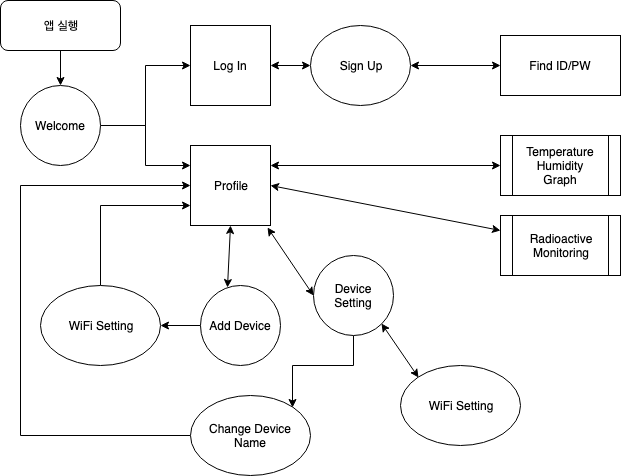

The diagram above was exported from draw.io. Its source (the exported page's mxGraphModel, read from the mxfile embedded in the PNG):
<mxGraphModel dx="758" dy="427" grid="1" gridSize="10" guides="1" tooltips="1" connect="1" arrows="1" fold="1" page="1" pageScale="1" pageWidth="827" pageHeight="1169" math="0" shadow="0">
  <root>
    <mxCell id="0" />
    <mxCell id="1" parent="0" />
    <mxCell id="nIzFltcJMxcaAYo9O3tx-4" style="edgeStyle=orthogonalEdgeStyle;rounded=0;orthogonalLoop=1;jettySize=auto;html=1;entryX=0;entryY=0.25;entryDx=0;entryDy=0;" edge="1" parent="1" source="nIzFltcJMxcaAYo9O3tx-1" target="nIzFltcJMxcaAYo9O3tx-3">
      <mxGeometry relative="1" as="geometry" />
    </mxCell>
    <mxCell id="nIzFltcJMxcaAYo9O3tx-5" style="edgeStyle=orthogonalEdgeStyle;rounded=0;orthogonalLoop=1;jettySize=auto;html=1;exitX=1;exitY=0.5;exitDx=0;exitDy=0;entryX=0;entryY=0.5;entryDx=0;entryDy=0;" edge="1" parent="1" source="nIzFltcJMxcaAYo9O3tx-1" target="nIzFltcJMxcaAYo9O3tx-2">
      <mxGeometry relative="1" as="geometry" />
    </mxCell>
    <mxCell id="nIzFltcJMxcaAYo9O3tx-1" value="Welcome" style="ellipse;whiteSpace=wrap;html=1;aspect=fixed;" vertex="1" parent="1">
      <mxGeometry x="80" y="120" width="80" height="80" as="geometry" />
    </mxCell>
    <mxCell id="nIzFltcJMxcaAYo9O3tx-2" value="Log In" style="whiteSpace=wrap;html=1;aspect=fixed;" vertex="1" parent="1">
      <mxGeometry x="250" y="60" width="80" height="80" as="geometry" />
    </mxCell>
    <mxCell id="nIzFltcJMxcaAYo9O3tx-3" value="Profile" style="whiteSpace=wrap;html=1;aspect=fixed;" vertex="1" parent="1">
      <mxGeometry x="250" y="180" width="80" height="80" as="geometry" />
    </mxCell>
    <mxCell id="nIzFltcJMxcaAYo9O3tx-6" value="Sign Up" style="ellipse;whiteSpace=wrap;html=1;" vertex="1" parent="1">
      <mxGeometry x="370" y="60" width="100" height="80" as="geometry" />
    </mxCell>
    <mxCell id="nIzFltcJMxcaAYo9O3tx-7" value="" style="endArrow=classic;startArrow=classic;html=1;entryX=0;entryY=0.5;entryDx=0;entryDy=0;exitX=1;exitY=0.5;exitDx=0;exitDy=0;" edge="1" parent="1" source="nIzFltcJMxcaAYo9O3tx-2" target="nIzFltcJMxcaAYo9O3tx-6">
      <mxGeometry width="50" height="50" relative="1" as="geometry">
        <mxPoint x="80" y="330" as="sourcePoint" />
        <mxPoint x="130" y="280" as="targetPoint" />
      </mxGeometry>
    </mxCell>
    <mxCell id="nIzFltcJMxcaAYo9O3tx-21" style="edgeStyle=orthogonalEdgeStyle;rounded=0;orthogonalLoop=1;jettySize=auto;html=1;exitX=0;exitY=0.5;exitDx=0;exitDy=0;entryX=1;entryY=0.5;entryDx=0;entryDy=0;" edge="1" parent="1" source="nIzFltcJMxcaAYo9O3tx-9" target="nIzFltcJMxcaAYo9O3tx-20">
      <mxGeometry relative="1" as="geometry" />
    </mxCell>
    <mxCell id="nIzFltcJMxcaAYo9O3tx-9" value="Add Device" style="ellipse;whiteSpace=wrap;html=1;aspect=fixed;" vertex="1" parent="1">
      <mxGeometry x="260" y="320" width="80" height="80" as="geometry" />
    </mxCell>
    <mxCell id="nIzFltcJMxcaAYo9O3tx-27" style="edgeStyle=orthogonalEdgeStyle;rounded=0;orthogonalLoop=1;jettySize=auto;html=1;exitX=0.5;exitY=1;exitDx=0;exitDy=0;entryX=1;entryY=0;entryDx=0;entryDy=0;" edge="1" parent="1" source="nIzFltcJMxcaAYo9O3tx-10" target="nIzFltcJMxcaAYo9O3tx-26">
      <mxGeometry relative="1" as="geometry" />
    </mxCell>
    <mxCell id="nIzFltcJMxcaAYo9O3tx-10" value="Device Setting" style="ellipse;whiteSpace=wrap;html=1;aspect=fixed;" vertex="1" parent="1">
      <mxGeometry x="373" y="290" width="80" height="80" as="geometry" />
    </mxCell>
    <mxCell id="nIzFltcJMxcaAYo9O3tx-14" value="" style="endArrow=classic;startArrow=classic;html=1;entryX=0.5;entryY=1;entryDx=0;entryDy=0;exitX=0.338;exitY=0.025;exitDx=0;exitDy=0;exitPerimeter=0;" edge="1" parent="1" source="nIzFltcJMxcaAYo9O3tx-9" target="nIzFltcJMxcaAYo9O3tx-3">
      <mxGeometry width="50" height="50" relative="1" as="geometry">
        <mxPoint x="80" y="470" as="sourcePoint" />
        <mxPoint x="130" y="420" as="targetPoint" />
      </mxGeometry>
    </mxCell>
    <mxCell id="nIzFltcJMxcaAYo9O3tx-15" value="" style="endArrow=classic;startArrow=classic;html=1;entryX=0;entryY=0.5;entryDx=0;entryDy=0;exitX=0.963;exitY=1.025;exitDx=0;exitDy=0;exitPerimeter=0;" edge="1" parent="1" source="nIzFltcJMxcaAYo9O3tx-3" target="nIzFltcJMxcaAYo9O3tx-10">
      <mxGeometry width="50" height="50" relative="1" as="geometry">
        <mxPoint x="80" y="470" as="sourcePoint" />
        <mxPoint x="130" y="420" as="targetPoint" />
      </mxGeometry>
    </mxCell>
    <mxCell id="nIzFltcJMxcaAYo9O3tx-16" value="Temperature&lt;br&gt;Humidity&lt;br&gt;Graph&lt;br&gt;" style="shape=process;whiteSpace=wrap;html=1;backgroundOutline=1;" vertex="1" parent="1">
      <mxGeometry x="560" y="170" width="120" height="60" as="geometry" />
    </mxCell>
    <mxCell id="nIzFltcJMxcaAYo9O3tx-17" value="" style="endArrow=classic;startArrow=classic;html=1;entryX=0;entryY=0.5;entryDx=0;entryDy=0;exitX=1;exitY=0.25;exitDx=0;exitDy=0;" edge="1" parent="1" source="nIzFltcJMxcaAYo9O3tx-3" target="nIzFltcJMxcaAYo9O3tx-16">
      <mxGeometry width="50" height="50" relative="1" as="geometry">
        <mxPoint x="453" y="230" as="sourcePoint" />
        <mxPoint x="503" y="180" as="targetPoint" />
      </mxGeometry>
    </mxCell>
    <mxCell id="nIzFltcJMxcaAYo9O3tx-18" value="Radioactive&lt;br&gt;Monitoring&lt;br&gt;" style="shape=process;whiteSpace=wrap;html=1;backgroundOutline=1;" vertex="1" parent="1">
      <mxGeometry x="560" y="250" width="120" height="60" as="geometry" />
    </mxCell>
    <mxCell id="nIzFltcJMxcaAYo9O3tx-19" value="" style="endArrow=classic;startArrow=classic;html=1;entryX=0;entryY=0.25;entryDx=0;entryDy=0;exitX=1;exitY=0.5;exitDx=0;exitDy=0;" edge="1" parent="1" source="nIzFltcJMxcaAYo9O3tx-3" target="nIzFltcJMxcaAYo9O3tx-18">
      <mxGeometry width="50" height="50" relative="1" as="geometry">
        <mxPoint x="453" y="285" as="sourcePoint" />
        <mxPoint x="503" y="235" as="targetPoint" />
      </mxGeometry>
    </mxCell>
    <mxCell id="nIzFltcJMxcaAYo9O3tx-22" style="edgeStyle=orthogonalEdgeStyle;rounded=0;orthogonalLoop=1;jettySize=auto;html=1;exitX=0.5;exitY=0;exitDx=0;exitDy=0;entryX=0;entryY=0.75;entryDx=0;entryDy=0;" edge="1" parent="1" source="nIzFltcJMxcaAYo9O3tx-20" target="nIzFltcJMxcaAYo9O3tx-3">
      <mxGeometry relative="1" as="geometry" />
    </mxCell>
    <mxCell id="nIzFltcJMxcaAYo9O3tx-20" value="WiFi Setting" style="ellipse;whiteSpace=wrap;html=1;" vertex="1" parent="1">
      <mxGeometry x="100" y="320" width="120" height="80" as="geometry" />
    </mxCell>
    <mxCell id="nIzFltcJMxcaAYo9O3tx-23" value="WiFi Setting" style="ellipse;whiteSpace=wrap;html=1;" vertex="1" parent="1">
      <mxGeometry x="460" y="400" width="120" height="80" as="geometry" />
    </mxCell>
    <mxCell id="nIzFltcJMxcaAYo9O3tx-25" value="" style="endArrow=classic;startArrow=classic;html=1;entryX=0;entryY=0;entryDx=0;entryDy=0;exitX=1;exitY=1;exitDx=0;exitDy=0;" edge="1" parent="1" source="nIzFltcJMxcaAYo9O3tx-10" target="nIzFltcJMxcaAYo9O3tx-23">
      <mxGeometry width="50" height="50" relative="1" as="geometry">
        <mxPoint x="80" y="550" as="sourcePoint" />
        <mxPoint x="130" y="500" as="targetPoint" />
      </mxGeometry>
    </mxCell>
    <mxCell id="nIzFltcJMxcaAYo9O3tx-28" style="edgeStyle=orthogonalEdgeStyle;rounded=0;orthogonalLoop=1;jettySize=auto;html=1;exitX=0;exitY=0.5;exitDx=0;exitDy=0;entryX=0;entryY=0.5;entryDx=0;entryDy=0;" edge="1" parent="1" source="nIzFltcJMxcaAYo9O3tx-26" target="nIzFltcJMxcaAYo9O3tx-3">
      <mxGeometry relative="1" as="geometry">
        <Array as="points">
          <mxPoint x="80" y="470" />
          <mxPoint x="80" y="220" />
        </Array>
      </mxGeometry>
    </mxCell>
    <mxCell id="nIzFltcJMxcaAYo9O3tx-26" value="Change Device Name" style="ellipse;whiteSpace=wrap;html=1;" vertex="1" parent="1">
      <mxGeometry x="250" y="430" width="120" height="80" as="geometry" />
    </mxCell>
    <mxCell id="nIzFltcJMxcaAYo9O3tx-29" value="Find ID/PW" style="rounded=0;whiteSpace=wrap;html=1;" vertex="1" parent="1">
      <mxGeometry x="560" y="70" width="120" height="60" as="geometry" />
    </mxCell>
    <mxCell id="nIzFltcJMxcaAYo9O3tx-30" value="" style="endArrow=classic;startArrow=classic;html=1;entryX=0;entryY=0.5;entryDx=0;entryDy=0;exitX=1;exitY=0.5;exitDx=0;exitDy=0;" edge="1" parent="1" source="nIzFltcJMxcaAYo9O3tx-6" target="nIzFltcJMxcaAYo9O3tx-29">
      <mxGeometry width="50" height="50" relative="1" as="geometry">
        <mxPoint x="480" y="140" as="sourcePoint" />
        <mxPoint x="530" y="90" as="targetPoint" />
      </mxGeometry>
    </mxCell>
    <mxCell id="nIzFltcJMxcaAYo9O3tx-32" style="edgeStyle=orthogonalEdgeStyle;rounded=0;orthogonalLoop=1;jettySize=auto;html=1;entryX=0.5;entryY=0;entryDx=0;entryDy=0;" edge="1" parent="1" source="nIzFltcJMxcaAYo9O3tx-31" target="nIzFltcJMxcaAYo9O3tx-1">
      <mxGeometry relative="1" as="geometry" />
    </mxCell>
    <mxCell id="nIzFltcJMxcaAYo9O3tx-31" value="앱 실행" style="rounded=1;whiteSpace=wrap;html=1;" vertex="1" parent="1">
      <mxGeometry x="60" y="35" width="120" height="50" as="geometry" />
    </mxCell>
  </root>
</mxGraphModel>